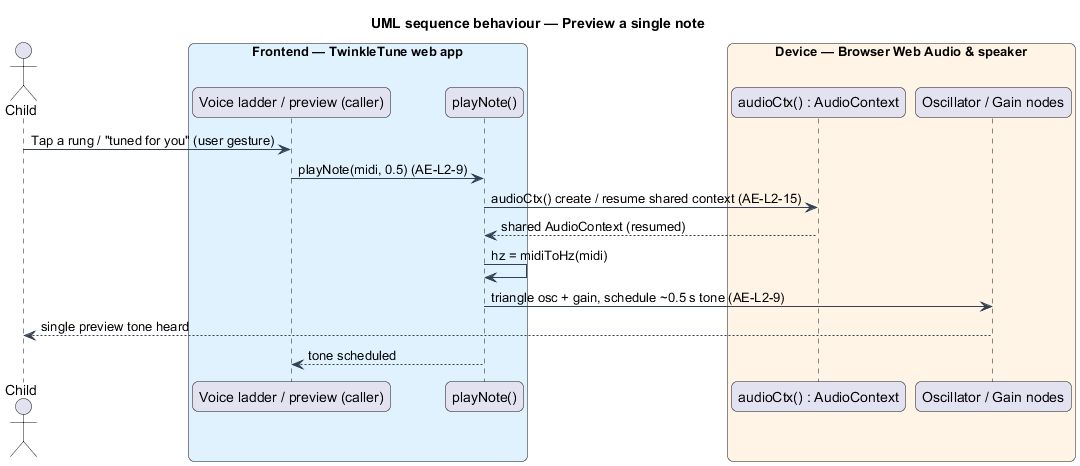

The diagram above was rendered by PlantUML. Its source (embedded in the PNG):
@startuml
title UML sequence behaviour — Preview a single note
skinparam backgroundColor #FFFFFF
skinparam shadowing false
skinparam roundcorner 12
skinparam defaultFontName Arial
skinparam ArrowColor #344054
skinparam rectangle {
  BorderColor #344054
  FontColor #101828
}
skinparam package {
  BorderColor #667085
  FontColor #101828
  BackgroundColor #F9FAFB
}
actor "Child" as child
box "Frontend — TwinkleTune web app" #E0F2FE
  participant "Voice ladder / preview (caller)" as caller
  participant "playNote()" as preview
end box
box "Device — Browser Web Audio & speaker" #FFF4E5
  participant "audioCtx() : AudioContext" as ctx
  participant "Oscillator / Gain nodes" as nodes
end box

child -> caller : Tap a rung / "tuned for you" (user gesture)
caller -> preview : playNote(midi, 0.5) (AE-L2-9)
preview -> ctx : audioCtx() create / resume shared context (AE-L2-15)
ctx --> preview : shared AudioContext (resumed)
preview -> preview : hz = midiToHz(midi)
preview -> nodes : triangle osc + gain, schedule ~0.5 s tone (AE-L2-9)
nodes --> child : single preview tone heard
preview --> caller : tone scheduled
@enduml